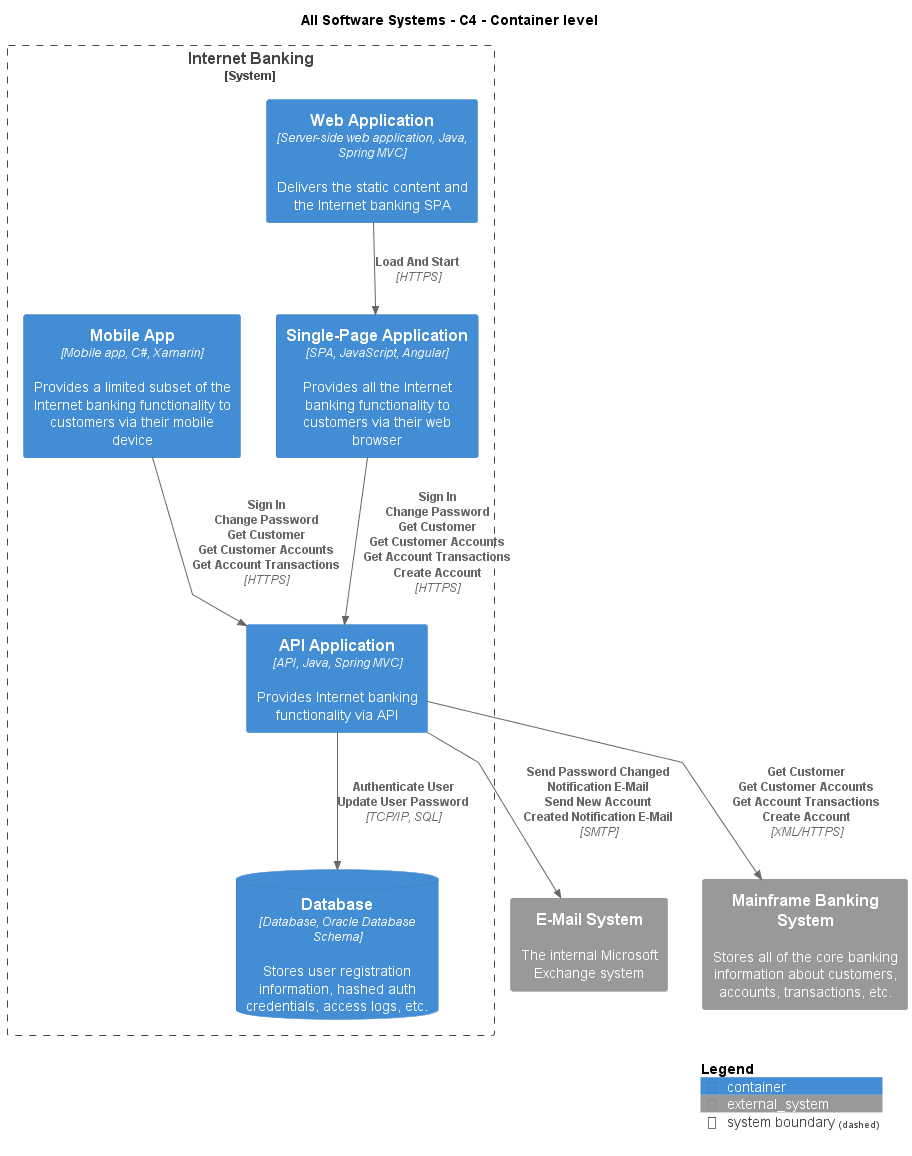

The diagram above was rendered by PlantUML. Its source (embedded in the PNG):
@startuml
!include .c4s\C4_Container.puml

AddElementTag("c4interflow:lifecycle:new", $bgColor=green, $fontColor=#ffffff, $borderColor=green, $shadowing="False")
AddElementTag("c4interflow:lifecycle:changed", $bgColor=orange, $fontColor=#ffffff, $borderColor=orange, $shadowing="False")
AddElementTag("c4interflow:lifecycle:removed", $bgColor=red, $fontColor=#ffffff, $borderColor=red, $shadowing="False")

AddRelTag("c4interflow:lifecycle:new", $textColor=green, $lineColor=green)
AddRelTag("c4interflow:lifecycle:changed", $textColor=orange, $lineColor=orange)
AddRelTag("c4interflow:lifecycle:removed", $textColor=red, $lineColor=red)

SHOW_PERSON_PORTRAIT()
LAYOUT_TOP_DOWN()

skinparam linetype polyline

title All Software Systems - C4 - Container level


System_Boundary(BigBankPlc.SoftwareSystems.InternetBanking, "Internet Banking") {
    Container(BigBankPlc.SoftwareSystems.InternetBanking.Containers.WebApplication, "Web Application", "Server-side web application, Java, Spring MVC", "Delivers the static content and the Internet banking SPA")
    Container(BigBankPlc.SoftwareSystems.InternetBanking.Containers.SinglePageApp, "Single-Page Application", "SPA, JavaScript, Angular", "Provides all the Internet banking functionality to customers via their web browser")
    Container(BigBankPlc.SoftwareSystems.InternetBanking.Containers.APIApplication, "API Application", "API, Java, Spring MVC", "Provides Internet banking functionality via API")
    ContainerDb(BigBankPlc.SoftwareSystems.InternetBanking.Containers.Database, "Database", "Database, Oracle Database Schema", "Stores user registration information, hashed auth credentials, access logs, etc.")
    Container(BigBankPlc.SoftwareSystems.InternetBanking.Containers.MobileApp, "Mobile App", "Mobile app, C#, Xamarin", "Provides a limited subset of the Internet banking functionality to customers via their mobile device")
}
System_Ext(BigBankPlc.SoftwareSystems.EMailSystem, "E-Mail System", "The internal Microsoft Exchange system")
System_Ext(BigBankPlc.SoftwareSystems.MainframeBankingSystem, "Mainframe Banking System", "Stores all of the core banking information about customers, accounts, transactions, etc.")

Rel(BigBankPlc.SoftwareSystems.InternetBanking.Containers.WebApplication, BigBankPlc.SoftwareSystems.InternetBanking.Containers.SinglePageApp, "Load And Start", "HTTPS", $tags="protocol:https")
Rel(BigBankPlc.SoftwareSystems.InternetBanking.Containers.SinglePageApp, BigBankPlc.SoftwareSystems.InternetBanking.Containers.APIApplication, "Sign In\nChange Password\nGet Customer\nGet Customer Accounts\nGet Account Transactions\nCreate Account", "HTTPS", $tags="protocol:https")
Rel(BigBankPlc.SoftwareSystems.InternetBanking.Containers.APIApplication, BigBankPlc.SoftwareSystems.InternetBanking.Containers.Database, "Authenticate User\nUpdate User Password", "TCP/IP, SQL", $tags="protocol:tcp/ip, sql")
Rel(BigBankPlc.SoftwareSystems.InternetBanking.Containers.APIApplication, BigBankPlc.SoftwareSystems.EMailSystem, "Send Password Changed Notification E-Mail\nSend New Account Created Notification E-Mail", "SMTP", $tags="protocol:smtp")
Rel(BigBankPlc.SoftwareSystems.InternetBanking.Containers.APIApplication, BigBankPlc.SoftwareSystems.MainframeBankingSystem, "Get Customer\nGet Customer Accounts\nGet Account Transactions\nCreate Account", "XML/HTTPS", $tags="protocol:xml/https")
Rel(BigBankPlc.SoftwareSystems.InternetBanking.Containers.MobileApp, BigBankPlc.SoftwareSystems.InternetBanking.Containers.APIApplication, "Sign In\nChange Password\nGet Customer\nGet Customer Accounts\nGet Account Transactions", "HTTPS", $tags="protocol:https")


SHOW_LEGEND()
@enduml